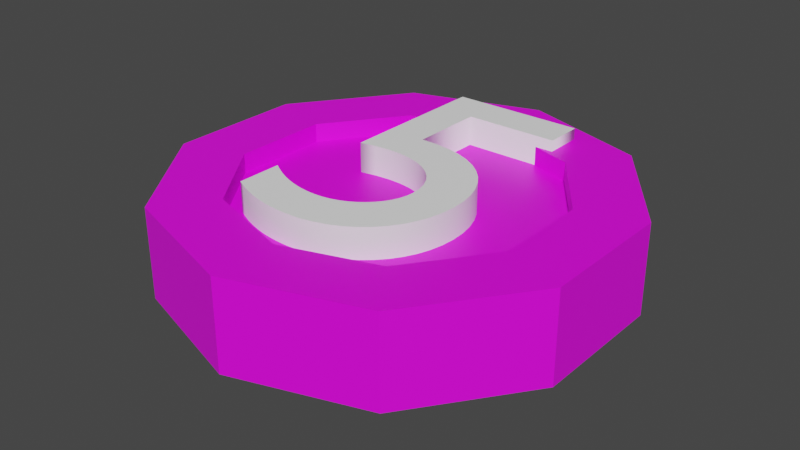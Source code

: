 # Source: R-5.blend  (saved by Blender 2.91.10; exported with 4.5.12 LTS)
import bpy
from mathutils import Matrix  # noqa: F401  (used for matrix-valued properties, if any)

bpy.ops.wm.read_factory_settings(use_empty=True)
scene = bpy.context.scene
scene.name = 'Scene'

# ---- collections
col_collection = bpy.data.collections.new('Collection'); scene.collection.children.link(col_collection)

# ---- images (referenced by path relative to the original .blend; pixels are not part of the script)
import os
ASSET_DIR = os.environ.get("B2B_ASSET_DIR", "")  # directory of the original .blend (textures are referenced by path, not embedded)
HERE = os.path.dirname(os.path.abspath(__file__))  # packed textures are extracted next to this script under _unpacked/

def load_image(name, relpath, width, height, colorspace="sRGB"):
    """Load a texture the original file referenced (path relative to the .blend, or extracted next to this script)."""
    p = next((c for c in (os.path.join(HERE, relpath), os.path.join(ASSET_DIR, relpath)) if relpath and os.path.exists(c)), "")
    if p:
        img = bpy.data.images.load(p, check_existing=True)
        img.name = name
    else:  # same state as the original file: an image datablock whose file is absent (Cycles renders it pink)
        img = bpy.data.images.new(name, width, height)
        img.source = "FILE"
        img.filepath = "//" + (relpath or name)
    img.colorspace_settings.name = colorspace
    return img
img_imphenziapalette01_256_gradient_png_001 = load_image('ImphenziaPalette01-256-Gradient.png.001', 'ImphenziaPalette01-256-Gradient.png', 1024, 1024, 'sRGB')

# ---- materials (node trees are filled in below, after node groups)
mat_material_001 = bpy.data.materials.new('Material.001')
mat_material_001.use_transparent_shadow = False
mat_material_002 = bpy.data.materials.new('Material.002')
mat_material_002.use_transparent_shadow = False

# ---- material node trees
mat_material_001.use_nodes = True; mat_material_001.node_tree.nodes.clear()
_N = mat_material_001.node_tree.nodes; _L = mat_material_001.node_tree.links
n0 = _N.new('ShaderNodeOutputMaterial'); n0.name = 'Material Output'; n0.location = (300, 300)
n1 = _N.new('ShaderNodeBsdfPrincipled'); n1.name = 'Principled BSDF'; n1.location = (10, 300)
n1.distribution = 'GGX'
n1.subsurface_method = 'BURLEY'
n1.inputs[3].default_value = 1.45
n1.inputs[27].default_value = (0.0, 0.0, 0.0, 1.0)
n1.inputs[28].default_value = 1.0
n2 = _N.new('ShaderNodeTexImage'); n2.name = 'Image Texture'; n2.location = (-314, 195)
n2.image = img_imphenziapalette01_256_gradient_png_001
n2.interpolation = 'Closest'
_L.new(n1.outputs[0], n0.inputs[0])
_L.new(n2.outputs[0], n1.inputs[0])
n0.is_active_output = True
mat_material_002.use_nodes = True; mat_material_002.node_tree.nodes.clear()
_N = mat_material_002.node_tree.nodes; _L = mat_material_002.node_tree.links
n0 = _N.new('ShaderNodeBsdfPrincipled'); n0.name = 'Principled BSDF'; n0.location = (10, 300)
n0.distribution = 'GGX'
n0.subsurface_method = 'BURLEY'
n0.inputs[0].default_value = (1.0, 1.0, 1.0, 1.0)
n0.inputs[3].default_value = 1.45
n0.inputs[27].default_value = (0.0, 0.0, 0.0, 1.0)
n0.inputs[28].default_value = 1.0
n1 = _N.new('ShaderNodeOutputMaterial'); n1.name = 'Material Output'; n1.location = (300, 300)
_L.new(n0.outputs[0], n1.inputs[0])
n1.is_active_output = True

# ---- world
world_world = bpy.data.worlds.new('World'); scene.world = world_world
world_world.use_nodes = True; world_world.node_tree.nodes.clear()
_N = world_world.node_tree.nodes; _L = world_world.node_tree.links
n0 = _N.new('ShaderNodeOutputWorld'); n0.name = 'World Output'; n0.location = (300, 300)
n1 = _N.new('ShaderNodeBackground'); n1.name = 'Background'; n1.location = (10, 300)
n1.inputs[0].default_value = (0.05088, 0.05088, 0.05088, 1.0)
_L.new(n1.outputs[0], n0.inputs[0])
n0.is_active_output = True
world_world.color = (0.05088, 0.05088, 0.05088)
world_world.use_sun_shadow = False
world_world.sun_shadow_jitter_overblur = 0.0

# ---- meshes
me_cylinder = bpy.data.meshes.new('Cylinder')
me_cylinder.from_pydata([(1.788e-07, 0.2512, -0.07329), (1.788e-07, 0.2512, 0.06985), (0.1476, 0.2032, -0.07329), (0.1476, 0.2032, 0.06985), (0.2389, 0.07761, -0.07329), (0.2389, 0.07761, 0.06985), (0.2389, -0.07761, -0.07329), (0.2389, -0.07761, 0.06985), (0.1476, -0.2032, -0.07329), (0.1476, -0.2032, 0.06985), (1.788e-07, -0.2512, -0.07329), (1.788e-07, -0.2512, 0.06985), (-0.1476, -0.2032, -0.07329), (-0.1476, -0.2032, 0.06985), (-0.2389, -0.07761, -0.07329), (-0.2389, -0.07761, 0.06985), (-0.2389, 0.07761, -0.07329), (-0.2389, 0.07761, 0.06985), (-0.1476, 0.2032, -0.07329), (-0.1476, 0.2032, 0.06985), (0.2094, 0.2883, 0.06985), (2.086e-07, 0.3563, 0.06985), (0.3389, 0.1101, 0.06985), (0.3389, -0.1101, 0.06985), (0.2094, -0.2883, 0.06985), (1.788e-07, -0.3563, 0.06985), (-0.2094, -0.2883, 0.06985), (-0.3389, -0.1101, 0.06985), (-0.3389, 0.1101, 0.06985), (-0.2094, 0.2883, 0.06985), (0.1476, 0.2032, 0.03985), (1.788e-07, 0.2512, 0.03985), (0.2389, 0.07761, 0.03985), (0.2389, -0.07761, 0.03985), (0.1476, -0.2032, 0.03985), (1.788e-07, -0.2512, 0.03985), (-0.1476, -0.2032, 0.03985), (-0.2389, -0.07761, 0.03985), (-0.2389, 0.07761, 0.03985), (-0.1476, 0.2032, 0.03985), (0.01427, 0.3517, -0.05829), (0.01427, 0.3517, 0.05485), (0.1952, 0.2929, 0.05485), (0.1952, 0.2929, -0.05829), (0.2182, 0.2761, -0.05829), (0.2182, 0.2761, 0.05485), (0.3301, 0.1222, 0.05485), (0.3301, 0.1222, -0.05829), (0.3389, 0.0951, -0.05829), (0.3389, 0.0951, 0.05485), (0.3389, -0.09511, 0.05485), (0.3389, -0.09511, -0.05829), (0.3301, -0.1222, -0.05829), (0.3301, -0.1222, 0.05485), (0.2182, -0.2761, 0.05485), (0.2182, -0.2761, -0.05829), (0.1952, -0.2929, -0.05829), (0.1952, -0.2929, 0.05485), (0.01427, -0.3517, 0.05485), (0.01427, -0.3517, -0.05829), (-0.01427, -0.3517, -0.05829), (-0.01427, -0.3517, 0.05485), (-0.1952, -0.2929, 0.05485), (-0.1952, -0.2929, -0.05829), (-0.2182, -0.2761, -0.05829), (-0.2182, -0.2761, 0.05485), (-0.3301, -0.1222, 0.05485), (-0.3301, -0.1222, -0.05829), (-0.3389, -0.09511, -0.05829), (-0.3389, -0.09511, 0.05485), (-0.3389, 0.0951, 0.05485), (-0.3389, 0.0951, -0.05829), (-0.3301, 0.1222, -0.05829), (-0.3301, 0.1222, 0.05485), (-0.2182, 0.2761, 0.05485), (-0.2182, 0.2761, -0.05829), (-0.1952, 0.2929, -0.05829), (-0.1952, 0.2929, 0.05485), (-0.01427, 0.3517, 0.05485), (-0.01427, 0.3517, -0.05829), (2.086e-07, 0.3563, -0.07329), (0.2094, 0.2883, -0.07329), (0.3389, 0.1101, -0.07329), (0.3389, -0.1101, -0.07329), (0.2094, -0.2883, -0.07329), (1.788e-07, -0.3563, -0.07329), (-0.2094, -0.2883, -0.07329), (-0.3389, -0.1101, -0.07329), (-0.3389, 0.1101, -0.07329), (-0.2094, 0.2883, -0.07329), (1.788e-07, 0.2512, -0.02801), (0.1476, 0.2032, -0.02801), (0.2389, 0.07761, -0.02801), (0.2389, -0.07761, -0.02801), (0.1476, -0.2032, -0.02801), (1.788e-07, -0.2512, -0.02801), (-0.1476, -0.2032, -0.02801), (-0.2389, -0.07761, -0.02801), (-0.2389, 0.07761, -0.02801), (-0.1476, 0.2032, -0.02801), (0.1419, 0.2208, -0.07329), (0.015, 0.2621, -0.07329), (0.015, 0.3357, -0.07329), (0.1852, 0.2804, -0.07329), (0.2446, 0.09525, -0.07329), (0.1662, 0.2032, -0.07329), (0.2094, 0.2627, -0.07329), (0.3146, 0.118, -0.07329), (0.2539, -0.06671, -0.07329), (0.2539, 0.06671, -0.07329), (0.3239, 0.08946, -0.07329), (0.3239, -0.08946, -0.07329), (0.1662, -0.2032, -0.07329), (0.2446, -0.09525, -0.07329), (0.3146, -0.118, -0.07329), (0.2094, -0.2627, -0.07329), (0.015, -0.2621, -0.07329), (0.1419, -0.2208, -0.07329), (0.1852, -0.2804, -0.07329), (0.015, -0.3357, -0.07329), (-0.1419, -0.2208, -0.07329), (-0.015, -0.2621, -0.07329), (-0.015, -0.3357, -0.07329), (-0.1852, -0.2804, -0.07329), (-0.2446, -0.09525, -0.07329), (-0.1662, -0.2032, -0.07329), (-0.2094, -0.2627, -0.07329), (-0.3146, -0.118, -0.07329), (-0.2539, 0.06671, -0.07329), (-0.2539, -0.06672, -0.07329), (-0.3239, -0.08946, -0.07329), (-0.3239, 0.08946, -0.07329), (-0.1662, 0.2032, -0.07329), (-0.2446, 0.09525, -0.07329), (-0.3146, 0.118, -0.07329), (-0.2094, 0.2627, -0.07329), (-0.015, 0.2621, -0.07329), (-0.1419, 0.2208, -0.07329), (-0.1852, 0.2804, -0.07329), (-0.015, 0.3357, -0.07329)], [], [(40, 41, 42, 43), (44, 45, 46, 47), (48, 49, 50, 51), (52, 53, 54, 55), (56, 57, 58, 59), (60, 61, 62, 63), (64, 65, 66, 67), (68, 69, 70, 71), (11, 9, 34, 35), (72, 73, 74, 75), (76, 77, 78, 79), (12, 14, 97, 96), (1, 3, 20, 21), (3, 5, 22, 20), (5, 7, 23, 22), (7, 9, 24, 23), (9, 11, 25, 24), (11, 13, 26, 25), (13, 15, 27, 26), (15, 17, 28, 27), (17, 19, 29, 28), (19, 1, 21, 29), (30, 31, 39, 38, 37, 36, 35, 34, 33, 32), (5, 3, 30, 32), (19, 17, 38, 39), (13, 11, 35, 36), (7, 5, 32, 33), (1, 19, 39, 31), (15, 13, 36, 37), (9, 7, 33, 34), (3, 1, 31, 30), (17, 15, 37, 38), (80, 21, 41, 40), (21, 20, 42, 41), (20, 81, 43, 42), (81, 80, 40, 43), (81, 20, 45, 44), (20, 22, 46, 45), (22, 82, 47, 46), (82, 81, 44, 47), (82, 22, 49, 48), (22, 23, 50, 49), (23, 83, 51, 50), (83, 82, 48, 51), (83, 23, 53, 52), (23, 24, 54, 53), (24, 84, 55, 54), (84, 83, 52, 55), (84, 24, 57, 56), (24, 25, 58, 57), (25, 85, 59, 58), (85, 84, 56, 59), (85, 25, 61, 60), (25, 26, 62, 61), (26, 86, 63, 62), (86, 85, 60, 63), (86, 26, 65, 64), (26, 27, 66, 65), (27, 87, 67, 66), (87, 86, 64, 67), (87, 27, 69, 68), (27, 28, 70, 69), (28, 88, 71, 70), (88, 87, 68, 71), (88, 28, 73, 72), (28, 29, 74, 73), (29, 89, 75, 74), (89, 88, 72, 75), (89, 29, 77, 76), (29, 21, 78, 77), (21, 80, 79, 78), (80, 89, 76, 79), (100, 101, 102, 103), (104, 105, 106, 107), (108, 109, 110, 111), (112, 113, 114, 115), (116, 117, 118, 119), (120, 121, 122, 123), (124, 125, 126, 127), (128, 129, 130, 131), (132, 133, 134, 135), (136, 137, 138, 139), (90, 91, 92, 93, 94, 95, 96, 97, 98, 99), (6, 8, 94, 93), (0, 2, 91, 90), (14, 16, 98, 97), (8, 10, 95, 94), (2, 4, 92, 91), (16, 18, 99, 98), (10, 12, 96, 95), (4, 6, 93, 92), (18, 0, 90, 99), (2, 0, 101, 100), (0, 80, 102, 101), (80, 81, 103, 102), (81, 2, 100, 103), (4, 2, 105, 104), (2, 81, 106, 105), (81, 82, 107, 106), (82, 4, 104, 107), (6, 4, 109, 108), (4, 82, 110, 109), (82, 83, 111, 110), (83, 6, 108, 111), (8, 6, 113, 112), (6, 83, 114, 113), (83, 84, 115, 114), (84, 8, 112, 115), (10, 8, 117, 116), (8, 84, 118, 117), (84, 85, 119, 118), (85, 10, 116, 119), (12, 10, 121, 120), (10, 85, 122, 121), (85, 86, 123, 122), (86, 12, 120, 123), (14, 12, 125, 124), (12, 86, 126, 125), (86, 87, 127, 126), (87, 14, 124, 127), (16, 14, 129, 128), (14, 87, 130, 129), (87, 88, 131, 130), (88, 16, 128, 131), (18, 16, 133, 132), (16, 88, 134, 133), (88, 89, 135, 134), (89, 18, 132, 135), (0, 18, 137, 136), (18, 89, 138, 137), (89, 80, 139, 138), (80, 0, 136, 139)])
_uv = me_cylinder.uv_layers.new(name='UVMap')
_uv.uv.foreach_set('vector', [0.4506, 0.7271, 0.4506, 0.7271, 0.4506, 0.7271, 0.4506, 0.7271, 0.4506, 0.7271, 0.4506, 0.7271, 0.4506, 0.7271, 0.4506, 0.7271, 0.4506, 0.7271, 0.4506, 0.7271, 0.4506, 0.7271, 0.4506, 0.7271, 0.4506, 0.7271, 0.4506, 0.7271, 0.4506, 0.7271, 0.4506, 0.7271, 0.4506, 0.7271, 0.4506, 0.7271, 0.4506, 0.7271, 0.4506, 0.7271, 0.4506, 0.7271, 0.4506, 0.7271, 0.4506, 0.7271, 0.4506, 0.7271, 0.4506, 0.7271, 0.4506, 0.7271, 0.4506, 0.7271, 0.4506, 0.7271, 0.4506, 0.7271, 0.4506, 0.7271, 0.4506, 0.7271, 0.4506, 0.7271, 0.4506, 0.7271, 0.4506, 0.7271, 0.4506, 0.7271, 0.4506, 0.7271, 0.4506, 0.7271, 0.4506, 0.7271, 0.4506, 0.7271, 0.4506, 0.7271, 0.4506, 0.7271, 0.4506, 0.7271, 0.4506, 0.7271, 0.4506, 0.7271, 0.9839, 0.9038, 0.9839, 0.9038, 0.9839, 0.9038, 0.9839, 0.9038, 0.4506, 0.7271, 0.4506, 0.7271, 0.4506, 0.7271, 0.4506, 0.7271, 0.4506, 0.7271, 0.4506, 0.7271, 0.4506, 0.7271, 0.4506, 0.7271, 0.4506, 0.7271, 0.4506, 0.7271, 0.4506, 0.7271, 0.4506, 0.7271, 0.4506, 0.7271, 0.4506, 0.7271, 0.4506, 0.7271, 0.4506, 0.7271, 0.4506, 0.7271, 0.4506, 0.7271, 0.4506, 0.7271, 0.4506, 0.7271, 0.4506, 0.7271, 0.4506, 0.7271, 0.4506, 0.7271, 0.4506, 0.7271, 0.4506, 0.7271, 0.4506, 0.7271, 0.4506, 0.7271, 0.4506, 0.7271, 0.4506, 0.7271, 0.4506, 0.7271, 0.4506, 0.7271, 0.4506, 0.7271, 0.4506, 0.7271, 0.4506, 0.7271, 0.4506, 0.7271, 0.4506, 0.7271, 0.4506, 0.7271, 0.4506, 0.7271, 0.4506, 0.7271, 0.4506, 0.7271, 0.4506, 0.7271, 0.4506, 0.7271, 0.4506, 0.7271, 0.4506, 0.7271, 0.4506, 0.7271, 0.4506, 0.7271, 0.4506, 0.7271, 0.4506, 0.7271, 0.4506, 0.7271, 0.4506, 0.7271, 0.4506, 0.7271, 0.4506, 0.7271, 0.4506, 0.7271, 0.4506, 0.7271, 0.4506, 0.7271, 0.4506, 0.7271, 0.4506, 0.7271, 0.4506, 0.7271, 0.4506, 0.7271, 0.4506, 0.7271, 0.4506, 0.7271, 0.4506, 0.7271, 0.4506, 0.7271, 0.4506, 0.7271, 0.4506, 0.7271, 0.4506, 0.7271, 0.4506, 0.7271, 0.4506, 0.7271, 0.4506, 0.7271, 0.4506, 0.7271, 0.4506, 0.7271, 0.4506, 0.7271, 0.4506, 0.7271, 0.4506, 0.7271, 0.4506, 0.7271, 0.4506, 0.7271, 0.4506, 0.7271, 0.4506, 0.7271, 0.4506, 0.7271, 0.4506, 0.7271, 0.4506, 0.7271, 0.4506, 0.7271, 0.4506, 0.7271, 0.4506, 0.7271, 0.4506, 0.7271, 0.4506, 0.7271, 0.4506, 0.7271, 0.4506, 0.7271, 0.4506, 0.7271, 0.4506, 0.7271, 0.4506, 0.7271, 0.4506, 0.7271, 0.4506, 0.7271, 0.4506, 0.7271, 0.4506, 0.7271, 0.4506, 0.7271, 0.4506, 0.7271, 0.4506, 0.7271, 0.4506, 0.7271, 0.4506, 0.7271, 0.4506, 0.7271, 0.4506, 0.7271, 0.4506, 0.7271, 0.4506, 0.7271, 0.4506, 0.7271, 0.4506, 0.7271, 0.4506, 0.7271, 0.4506, 0.7271, 0.4506, 0.7271, 0.4506, 0.7271, 0.4506, 0.7271, 0.4506, 0.7271, 0.4506, 0.7271, 0.4506, 0.7271, 0.4506, 0.7271, 0.4506, 0.7271, 0.4506, 0.7271, 0.4506, 0.7271, 0.4506, 0.7271, 0.4506, 0.7271, 0.4506, 0.7271, 0.4506, 0.7271, 0.4506, 0.7271, 0.4506, 0.7271, 0.4506, 0.7271, 0.4506, 0.7271, 0.4506, 0.7271, 0.4506, 0.7271, 0.4506, 0.7271, 0.4506, 0.7271, 0.4506, 0.7271, 0.4506, 0.7271, 0.4506, 0.7271, 0.4506, 0.7271, 0.4506, 0.7271, 0.4506, 0.7271, 0.4506, 0.7271, 0.4506, 0.7271, 0.4506, 0.7271, 0.4506, 0.7271, 0.4506, 0.7271, 0.4506, 0.7271, 0.4506, 0.7271, 0.4506, 0.7271, 0.4506, 0.7271, 0.4506, 0.7271, 0.4506, 0.7271, 0.4506, 0.7271, 0.4506, 0.7271, 0.4506, 0.7271, 0.4506, 0.7271, 0.4506, 0.7271, 0.4506, 0.7271, 0.4506, 0.7271, 0.4506, 0.7271, 0.4506, 0.7271, 0.4506, 0.7271, 0.4506, 0.7271, 0.4506, 0.7271, 0.4506, 0.7271, 0.4506, 0.7271, 0.4506, 0.7271, 0.4506, 0.7271, 0.4506, 0.7271, 0.4506, 0.7271, 0.4506, 0.7271, 0.4506, 0.7271, 0.4506, 0.7271, 0.4506, 0.7271, 0.4506, 0.7271, 0.4506, 0.7271, 0.4506, 0.7271, 0.4506, 0.7271, 0.4506, 0.7271, 0.4506, 0.7271, 0.4506, 0.7271, 0.4506, 0.7271, 0.4506, 0.7271, 0.4506, 0.7271, 0.4506, 0.7271, 0.4506, 0.7271, 0.4506, 0.7271, 0.4506, 0.7271, 0.4506, 0.7271, 0.4506, 0.7271, 0.4506, 0.7271, 0.4506, 0.7271, 0.4506, 0.7271, 0.4506, 0.7271, 0.4506, 0.7271, 0.463, 0.7209, 0.463, 0.7209, 0.463, 0.7209, 0.463, 0.7209, 0.4506, 0.7271, 0.4506, 0.7271, 0.4506, 0.7271, 0.4506, 0.7271, 0.463, 0.7209, 0.463, 0.7209, 0.463, 0.7209, 0.463, 0.7209, 0.4506, 0.7271, 0.4506, 0.7271, 0.4506, 0.7271, 0.4506, 0.7271, 0.4506, 0.7271, 0.4506, 0.7271, 0.4506, 0.7271, 0.4506, 0.7271, 0.4506, 0.7271, 0.4506, 0.7271, 0.4506, 0.7271, 0.4506, 0.7271, 0.4506, 0.7271, 0.4506, 0.7271, 0.4506, 0.7271, 0.4506, 0.7271, 0.4506, 0.7271, 0.4506, 0.7271, 0.4506, 0.7271, 0.4506, 0.7271, 0.4506, 0.7271, 0.4506, 0.7271, 0.4506, 0.7271, 0.4506, 0.7271, 0.4506, 0.7271, 0.4506, 0.7271, 0.4506, 0.7271, 0.4506, 0.7271, 0.4506, 0.7271, 0.4506, 0.7271, 0.4506, 0.7271, 0.4506, 0.7271, 0.4506, 0.7271, 0.4506, 0.7271, 0.4506, 0.7271, 0.4506, 0.7271, 0.4506, 0.7271, 0.4506, 0.7271, 0.4506, 0.7271, 0.4506, 0.7271, 0.4506, 0.7271, 0.4506, 0.7271, 0.4506, 0.7271, 0.4506, 0.7271, 0.03826, 0.9782, 0.03826, 0.9782, 0.03826, 0.9782, 0.03826, 0.9782, 0.03826, 0.9782, 0.03826, 0.9782, 0.03826, 0.9782, 0.03826, 0.9782, 0.03826, 0.9782, 0.03826, 0.9782, 0.03826, 0.9782, 0.03826, 0.9782, 0.03826, 0.9782, 0.03826, 0.9782, 0.03826, 0.9782, 0.03826, 0.9782, 0.03826, 0.9782, 0.03826, 0.9782, 0.03826, 0.9782, 0.03826, 0.9782, 0.03826, 0.9782, 0.03826, 0.9782, 0.03826, 0.9782, 0.03826, 0.9782, 0.03826, 0.9782, 0.03826, 0.9782, 0.03826, 0.9782, 0.03826, 0.9782, 0.03826, 0.9782, 0.03826, 0.9782, 0.03826, 0.9782, 0.03826, 0.9782, 0.03826, 0.9782, 0.03826, 0.9782, 0.03826, 0.9782, 0.03826, 0.9782, 0.03826, 0.9782, 0.03826, 0.9782, 0.03826, 0.9782, 0.03826, 0.9782, 0.4506, 0.7271, 0.4506, 0.7271, 0.4506, 0.7271, 0.4506, 0.7271, 0.4506, 0.7271, 0.4506, 0.7271, 0.4506, 0.7271, 0.4506, 0.7271, 0.4506, 0.7271, 0.4506, 0.7271, 0.9839, 0.9038, 0.9839, 0.9038, 0.9839, 0.9038, 0.9839, 0.9038, 0.9839, 0.9038, 0.9839, 0.9038, 0.9839, 0.9038, 0.9839, 0.9038, 0.9839, 0.9038, 0.9839, 0.9038, 0.9839, 0.9038, 0.9839, 0.9038, 0.9839, 0.9038, 0.9839, 0.9038, 0.9839, 0.9038, 0.9839, 0.9038, 0.9839, 0.9038, 0.9839, 0.9038, 0.9839, 0.9038, 0.9839, 0.9038, 0.9839, 0.9038, 0.9839, 0.9038, 0.9839, 0.9038, 0.9839, 0.9038, 0.9839, 0.9038, 0.9839, 0.9038, 0.9839, 0.9038, 0.9839, 0.9038, 0.9839, 0.9038, 0.9839, 0.9038, 0.9839, 0.9038, 0.9839, 0.9038, 0.9839, 0.9038, 0.9839, 0.9038, 0.9839, 0.9038, 0.9839, 0.9038, 0.4506, 0.7271, 0.4506, 0.7271, 0.4506, 0.7271, 0.4506, 0.7271, 0.4506, 0.7271, 0.4506, 0.7271, 0.4506, 0.7271, 0.4506, 0.7271, 0.4506, 0.7271, 0.4506, 0.7271, 0.4506, 0.7271, 0.4506, 0.7271, 0.4506, 0.7271, 0.4506, 0.7271, 0.4506, 0.7271, 0.4506, 0.7271, 0.4506, 0.7271, 0.4506, 0.7271, 0.4506, 0.7271, 0.4506, 0.7271, 0.4506, 0.7271, 0.4506, 0.7271, 0.4506, 0.7271, 0.4506, 0.7271, 0.4506, 0.7271, 0.4506, 0.7271, 0.4506, 0.7271, 0.4506, 0.7271, 0.4506, 0.7271, 0.4506, 0.7271, 0.4506, 0.7271, 0.4506, 0.7271, 0.4506, 0.7271, 0.4506, 0.7271, 0.4506, 0.7271, 0.4506, 0.7271, 0.4506, 0.7271, 0.4506, 0.7271, 0.4506, 0.7271, 0.4506, 0.7271, 0.4506, 0.7271, 0.4506, 0.7271, 0.4506, 0.7271, 0.4506, 0.7271, 0.4506, 0.7271, 0.4506, 0.7271, 0.4506, 0.7271, 0.4506, 0.7271, 0.4506, 0.7271, 0.4506, 0.7271, 0.4506, 0.7271, 0.4506, 0.7271, 0.4506, 0.7271, 0.4506, 0.7271, 0.4506, 0.7271, 0.4506, 0.7271, 0.4506, 0.7271, 0.4506, 0.7271, 0.4506, 0.7271, 0.4506, 0.7271, 0.4506, 0.7271, 0.4506, 0.7271, 0.4506, 0.7271, 0.4506, 0.7271, 0.4506, 0.7271, 0.4506, 0.7271, 0.4506, 0.7271, 0.4506, 0.7271, 0.4506, 0.7271, 0.4506, 0.7271, 0.4506, 0.7271, 0.4506, 0.7271, 0.4506, 0.7271, 0.4506, 0.7271, 0.4506, 0.7271, 0.4506, 0.7271, 0.4506, 0.7271, 0.4506, 0.7271, 0.4506, 0.7271, 0.4506, 0.7271, 0.4506, 0.7271, 0.4506, 0.7271, 0.4506, 0.7271, 0.4506, 0.7271, 0.4506, 0.7271, 0.4506, 0.7271, 0.4506, 0.7271, 0.4506, 0.7271, 0.4506, 0.7271, 0.4506, 0.7271, 0.4506, 0.7271, 0.4506, 0.7271, 0.4506, 0.7271, 0.4506, 0.7271, 0.4506, 0.7271, 0.4506, 0.7271, 0.4506, 0.7271, 0.4506, 0.7271, 0.4506, 0.7271, 0.4506, 0.7271, 0.4506, 0.7271, 0.4506, 0.7271, 0.4506, 0.7271, 0.4506, 0.7271, 0.4506, 0.7271, 0.4506, 0.7271, 0.4506, 0.7271, 0.4506, 0.7271, 0.4506, 0.7271, 0.4506, 0.7271, 0.4506, 0.7271, 0.4506, 0.7271, 0.4506, 0.7271, 0.4506, 0.7271, 0.4506, 0.7271, 0.4506, 0.7271, 0.4506, 0.7271, 0.4506, 0.7271, 0.4506, 0.7271, 0.4506, 0.7271, 0.4506, 0.7271, 0.4506, 0.7271, 0.4506, 0.7271, 0.4506, 0.7271, 0.4506, 0.7271, 0.4506, 0.7271, 0.4506, 0.7271, 0.4506, 0.7271, 0.4506, 0.7271, 0.4506, 0.7271, 0.4506, 0.7271, 0.4506, 0.7271, 0.4506, 0.7271, 0.4506, 0.7271, 0.4506, 0.7271, 0.4506, 0.7271, 0.4506, 0.7271, 0.4506, 0.7271, 0.4506, 0.7271, 0.4506, 0.7271, 0.4506, 0.7271, 0.4506, 0.7271, 0.4506, 0.7271, 0.4506, 0.7271, 0.4506, 0.7271, 0.4506, 0.7271, 0.4506, 0.7271, 0.4506, 0.7271, 0.4506, 0.7271, 0.4506, 0.7271, 0.4506, 0.7271, 0.4506, 0.7271, 0.4506, 0.7271, 0.4506, 0.7271, 0.4506, 0.7271, 0.4506, 0.7271, 0.4506, 0.7271, 0.4506, 0.7271, 0.4506, 0.7271, 0.4506, 0.7271])
me_cylinder.materials.append(mat_material_001)
me_cylinder.use_remesh_fix_poles = True
me_cylinder.use_remesh_preserve_attributes = False
me_cylinder.use_mirror_vertex_groups = False
me_cylinder.update()

# ---- curves / text
txt_text = bpy.data.curves.new('Text', 'FONT')
txt_text.dimensions = '2D'
txt_text.body = '5'
txt_text.materials.append(mat_material_002)
txt_text.use_path_clamp = True
txt_text.extrude = 0.1
txt_text.align_x = 'CENTER'
txt_text.align_y = 'CENTER'
txt_text.offset_x = -0.002856
txt_text.offset_y = 0.02823

# ---- objects
ob_cylinder = bpy.data.objects.new('Cylinder', me_cylinder)
ob_text = bpy.data.objects.new('Text', txt_text)

# ---- transforms, parenting, visibility, modifiers, constraints
ob_cylinder.location = (-0.4991, 0.4985, 0.08877)
ob_cylinder.lineart.crease_threshold = 0.0
ob_text.location = (-0.4966, 0.4942, 0.1514)
ob_text.scale = (0.7115, 0.7115, 0.2515)
ob_text.lineart.crease_threshold = 0.0

# ---- collection membership
col_collection.objects.link(ob_cylinder)
col_collection.objects.link(ob_text)

# ---- scene / render settings (as saved in the file)
scene.frame_start = 1; scene.frame_end = 250; scene.frame_set(1)
scene.render.engine = 'BLENDER_EEVEE_NEXT'
scene.cycles.use_denoising = False
scene.cycles.samples = 128
scene.cycles.sampling_pattern = 'TABULATED_SOBOL'
scene.cycles.use_adaptive_sampling = False
scene.cycles.use_light_tree = False
scene.view_settings.view_transform = 'Filmic'
bpy.context.view_layer.update()

# ---- added for rendering (the .blend has no active camera and no usable light): camera, sun
cam_auto = bpy.data.cameras.new('AutoCamera')
cam_auto.lens = 50.0
cam_auto.sensor_width = 36.0
cam_auto.clip_end = 1000.0
ob_auto_camera = bpy.data.objects.new('AutoCamera', cam_auto)
scene.collection.objects.link(ob_auto_camera)
ob_auto_camera.location = (0.420419, -0.604909, 0.822643)
ob_auto_camera.rotation_euler = (1.09748, -7.21219e-08, 0.694738)
scene.camera = ob_auto_camera
light_auto_sun = bpy.data.lights.new('AutoSun', 'SUN')
light_auto_sun.energy = 3.0
light_auto_sun.angle = 0.0523599
ob_auto_sun = bpy.data.objects.new('AutoSun', light_auto_sun)
scene.collection.objects.link(ob_auto_sun)
ob_auto_sun.rotation_euler = (0.872665, 0.174533, 0.523599)
bpy.context.view_layer.update()
